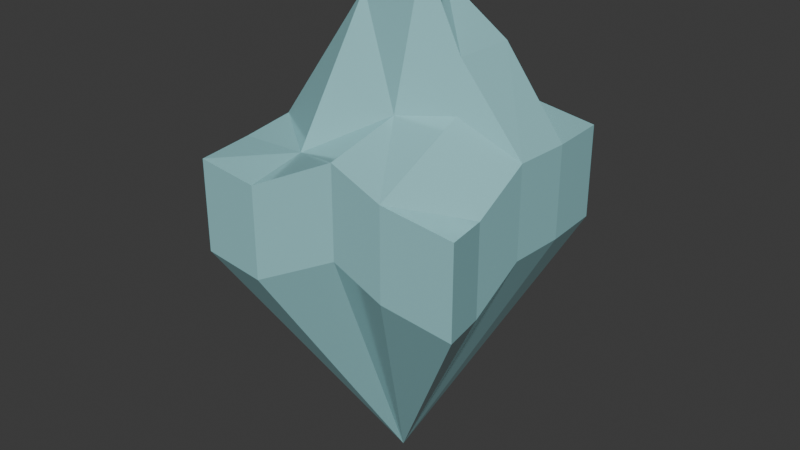 # Source: IceBerg_1Peak1.blend  (saved by Blender 5.0.118; exported with 4.5.12 LTS)
import bpy
from mathutils import Matrix  # noqa: F401  (used for matrix-valued properties, if any)

bpy.ops.wm.read_factory_settings(use_empty=True)
scene = bpy.context.scene
scene.name = 'Scene'

# ---- collections
col_collection = bpy.data.collections.new('Collection'); scene.collection.children.link(col_collection)

# ---- materials (node trees are filled in below, after node groups)
mat_iceberg = bpy.data.materials.new('IceBerg')

# ---- material node trees
mat_iceberg.use_nodes = True; mat_iceberg.node_tree.nodes.clear()
_N = mat_iceberg.node_tree.nodes; _L = mat_iceberg.node_tree.links
n0 = _N.new('ShaderNodeBsdfPrincipled'); n0.name = 'Principled BSDF'; n0.location = (-200, 100)
n0.inputs[0].default_value = (0.3705, 0.765, 0.8, 1.0)
n0.inputs[2].default_value = 0.1027
n0.inputs[3].default_value = 2.9
n1 = _N.new('ShaderNodeOutputMaterial'); n1.name = 'Material Output'; n1.location = (200, 100)
_L.new(n0.outputs[0], n1.inputs[0])
n1.is_active_output = True

# ---- world
world_world = bpy.data.worlds.new('World'); scene.world = world_world
world_world.use_nodes = True; world_world.node_tree.nodes.clear()
_N = world_world.node_tree.nodes; _L = world_world.node_tree.links
n0 = _N.new('ShaderNodeOutputWorld'); n0.name = 'World Output'; n0.location = (200, 100)
n1 = _N.new('ShaderNodeBackground'); n1.name = 'Background'; n1.location = (-200, 100)
n1.inputs[0].default_value = (0.05088, 0.05088, 0.05088, 1.0)
_L.new(n1.outputs[0], n0.inputs[0])
n0.is_active_output = True
world_world.color = (0.05088, 0.05088, 0.05088)
world_world.sun_shadow_jitter_overblur = 0.0

# ---- meshes
me_plane_002 = bpy.data.meshes.new('Plane.002')
me_plane_002.from_pydata([(0.1032, -2.922, 0.1957), (0.03135, -0.1278, 0.4501), (-1.428, -3.173, 0.0351), (0.03917, -1.577, 1.318), (-1.501, -0.08501, 0.2871), (-1.339, -1.475, 1.778), (-0.5702, -2.876, 0.4355), (0.06489, -0.8096, 1.321), (-2.287, -0.08483, 0.01512), (0.7591, -0.06016, 0.3105), (0.9551, -2.85, 0.04401), (-2.203, -3.148, 0.1125), (0.09582, -1.703, 0.7376), (-0.7217, -0.1392, 0.2259), (0.7989, -1.521, 0.3497), (-1.224, -1.06, 1.457), (-1.484, -2.385, 0.1293), (-2.409, -1.642, 0.1384), (-0.5072, -1.522, 2.299), (-0.5266, -1.954, 0.6696), (-2.338, -2.368, 0.0949), (-2.355, -0.8581, 0.1846), (0.8303, -2.268, -0.002552), (0.8171, -0.8003, 0.3306), (-0.7455, -0.8495, 1.887), (0.1032, -2.922, -0.931), (0.03135, -0.1278, -0.6766), (-1.428, -3.173, -1.092), (-1.501, -0.08501, -0.8395), (-0.5702, -2.876, -0.6912), (-2.287, -0.08483, -1.112), (0.7591, -0.06016, -0.8162), (0.9551, -2.85, -1.083), (-2.203, -3.148, -1.014), (-0.7217, -0.1392, -0.9008), (0.7989, -1.521, -0.777), (-2.409, -1.642, -0.9883), (-2.338, -2.368, -1.032), (-2.355, -0.8581, -0.942), (0.8303, -2.268, -1.129), (0.8171, -0.8003, -0.796), (-0.7198, -1.558, -3.911)], [], [(7, 13, 24), (21, 4, 8), (16, 17, 20), (19, 3, 18), (19, 5, 16), (6, 16, 2), (0, 19, 6), (11, 16, 20), (17, 15, 21), (12, 14, 3), (0, 22, 12), (23, 1, 7), (14, 7, 3), (15, 13, 4), (5, 24, 15), (3, 24, 18), (0, 29, 25), (13, 26, 34), (22, 35, 14), (22, 32, 39), (20, 36, 37), (9, 26, 1), (2, 29, 6), (20, 33, 11), (2, 33, 27), (9, 40, 31), (23, 35, 40), (8, 28, 30), (8, 38, 21), (13, 28, 4), (10, 25, 32), (17, 38, 36), (27, 33, 41), (38, 30, 41), (28, 34, 41), (36, 38, 41), (29, 27, 41), (35, 39, 41), (30, 28, 41), (39, 32, 41), (32, 25, 41), (31, 40, 41), (34, 26, 41), (25, 29, 41), (40, 35, 41), (37, 36, 41), (26, 31, 41), (33, 37, 41), (7, 1, 13), (21, 15, 4), (16, 5, 17), (19, 12, 3), (19, 18, 5), (6, 19, 16), (0, 12, 19), (11, 2, 16), (17, 5, 15), (12, 22, 14), (0, 10, 22), (23, 9, 1), (14, 23, 7), (15, 24, 13), (5, 18, 24), (3, 7, 24), (0, 6, 29), (13, 1, 26), (22, 39, 35), (22, 10, 32), (20, 17, 36), (9, 31, 26), (2, 27, 29), (20, 37, 33), (2, 11, 33), (9, 23, 40), (23, 14, 35), (8, 4, 28), (8, 30, 38), (13, 34, 28), (10, 0, 25), (17, 21, 38)])
_uv = me_plane_002.uv_layers.new(name='UVMap')
_uv.uv.foreach_set('vector', [0.5, 0.375, 0.375, 0.5, 0.375, 0.375, 0.125, 0.375, 0.25, 0.5, 0.125, 0.5, 0.25, 0.125, 0.125, 0.25, 0.125, 0.125, 0.375, 0.125, 0.5, 0.25, 0.375, 0.25, 0.375, 0.125, 0.25, 0.25, 0.25, 0.125, 0.375, 0.0, 0.25, 0.125, 0.25, 0.0, 0.5, 0.0, 0.375, 0.125, 0.375, 0.0, 0.125, 0.0, 0.25, 0.125, 0.125, 0.125, 0.125, 0.25, 0.25, 0.375, 0.125, 0.375, 0.5, 0.125, 0.625, 0.25, 0.5, 0.25, 0.5, 0.0, 0.625, 0.125, 0.5, 0.125, 0.625, 0.375, 0.5, 0.5, 0.5, 0.375, 0.625, 0.25, 0.5, 0.375, 0.5, 0.25, 0.25, 0.375, 0.375, 0.5, 0.25, 0.5, 0.25, 0.25, 0.375, 0.375, 0.25, 0.375, 0.5, 0.25, 0.375, 0.375, 0.375, 0.25, 0.5, 0.0, 0.375, 0.0, 0.5, 0.0, 0.375, 0.5, 0.5, 0.5, 0.375, 0.5, 0.625, 0.125, 0.625, 0.25, 0.625, 0.25, 0.625, 0.125, 0.625, 0.0, 0.625, 0.125, 0.125, 0.125, 0.125, 0.25, 0.125, 0.125, 0.625, 0.5, 0.5, 0.5, 0.5, 0.5, 0.25, 0.0, 0.375, 0.0, 0.375, 0.0, 0.125, 0.125, 0.125, 0.0, 0.125, 0.0, 0.25, 0.0, 0.125, 0.0, 0.25, 0.0, 0.625, 0.5, 0.625, 0.375, 0.625, 0.5, 0.625, 0.375, 0.625, 0.25, 0.625, 0.375, 0.125, 0.5, 0.25, 0.5, 0.125, 0.5, 0.125, 0.5, 0.125, 0.375, 0.125, 0.375, 0.375, 0.5, 0.25, 0.5, 0.25, 0.5, 0.625, 0.0, 0.5, 0.0, 0.625, 0.0, 0.125, 0.25, 0.125, 0.375, 0.125, 0.25, 0.25, 0.0, 0.125, 0.0, 0.25, 0.0, 0.125, 0.375, 0.125, 0.5, 0.125, 0.375, 0.25, 0.5, 0.375, 0.5, 0.25, 0.5, 0.125, 0.25, 0.125, 0.375, 0.125, 0.25, 0.375, 0.0, 0.25, 0.0, 0.375, 0.0, 0.625, 0.25, 0.625, 0.125, 0.625, 0.25, 0.125, 0.5, 0.25, 0.5, 0.125, 0.5, 0.625, 0.125, 0.625, 0.0, 0.625, 0.125, 0.625, 0.0, 0.5, 0.0, 0.625, 0.0, 0.625, 0.5, 0.625, 0.375, 0.625, 0.5, 0.375, 0.5, 0.5, 0.5, 0.375, 0.5, 0.5, 0.0, 0.375, 0.0, 0.5, 0.0, 0.625, 0.375, 0.625, 0.25, 0.625, 0.375, 0.125, 0.125, 0.125, 0.25, 0.125, 0.125, 0.5, 0.5, 0.625, 0.5, 0.5, 0.5, 0.125, 0.0, 0.125, 0.125, 0.125, 0.0, 0.5, 0.375, 0.5, 0.5, 0.375, 0.5, 0.125, 0.375, 0.25, 0.375, 0.25, 0.5, 0.25, 0.125, 0.25, 0.25, 0.125, 0.25, 0.375, 0.125, 0.5, 0.125, 0.5, 0.25, 0.375, 0.125, 0.375, 0.25, 0.25, 0.25, 0.375, 0.0, 0.375, 0.125, 0.25, 0.125, 0.5, 0.0, 0.5, 0.125, 0.375, 0.125, 0.125, 0.0, 0.25, 0.0, 0.25, 0.125, 0.125, 0.25, 0.25, 0.25, 0.25, 0.375, 0.5, 0.125, 0.625, 0.125, 0.625, 0.25, 0.5, 0.0, 0.625, 0.0, 0.625, 0.125, 0.625, 0.375, 0.625, 0.5, 0.5, 0.5, 0.625, 0.25, 0.625, 0.375, 0.5, 0.375, 0.25, 0.375, 0.375, 0.375, 0.375, 0.5, 0.25, 0.25, 0.375, 0.25, 0.375, 0.375, 0.5, 0.25, 0.5, 0.375, 0.375, 0.375, 0.5, 0.0, 0.375, 0.0, 0.375, 0.0, 0.375, 0.5, 0.5, 0.5, 0.5, 0.5, 0.625, 0.125, 0.625, 0.125, 0.625, 0.25, 0.625, 0.125, 0.625, 0.0, 0.625, 0.0, 0.125, 0.125, 0.125, 0.25, 0.125, 0.25, 0.625, 0.5, 0.625, 0.5, 0.5, 0.5, 0.25, 0.0, 0.25, 0.0, 0.375, 0.0, 0.125, 0.125, 0.125, 0.125, 0.125, 0.0, 0.25, 0.0, 0.125, 0.0, 0.125, 0.0, 0.625, 0.5, 0.625, 0.375, 0.625, 0.375, 0.625, 0.375, 0.625, 0.25, 0.625, 0.25, 0.125, 0.5, 0.25, 0.5, 0.25, 0.5, 0.125, 0.5, 0.125, 0.5, 0.125, 0.375, 0.375, 0.5, 0.375, 0.5, 0.25, 0.5, 0.625, 0.0, 0.5, 0.0, 0.5, 0.0, 0.125, 0.25, 0.125, 0.375, 0.125, 0.375])
me_plane_002.materials.append(mat_iceberg)
me_plane_002.update()

# ---- objects
ob_iceberg_1_peak = bpy.data.objects.new('IceBerg 1 Peak', me_plane_002)

# ---- transforms, parenting, visibility, modifiers, constraints
ob_iceberg_1_peak.location = (0.0, 0.0, 0.0)

# ---- collection membership
col_collection.objects.link(ob_iceberg_1_peak)

# ---- scene / render settings (as saved in the file)
scene.frame_start = 1; scene.frame_end = 250; scene.frame_set(58)
scene.render.engine = 'BLENDER_EEVEE_NEXT'
scene.render.bake_bias = 0.0
scene.render.bake_samples = 0
scene.cycles.sampling_pattern = 'TABULATED_SOBOL'
scene.eevee.use_volume_custom_range = False
bpy.context.view_layer.update()

# ---- added for rendering (the .blend has no active camera and no usable light): camera, sun
cam_auto = bpy.data.cameras.new('AutoCamera')
cam_auto.lens = 50.0
cam_auto.sensor_width = 36.0
cam_auto.clip_end = 1000.0
ob_auto_camera = bpy.data.objects.new('AutoCamera', cam_auto)
scene.collection.objects.link(ob_auto_camera)
ob_auto_camera.location = (6.41414, -10.1858, 4.90695)
ob_auto_camera.rotation_euler = (1.09748, -7.21219e-08, 0.694738)
scene.camera = ob_auto_camera
light_auto_sun = bpy.data.lights.new('AutoSun', 'SUN')
light_auto_sun.energy = 3.0
light_auto_sun.angle = 0.0523599
ob_auto_sun = bpy.data.objects.new('AutoSun', light_auto_sun)
scene.collection.objects.link(ob_auto_sun)
ob_auto_sun.rotation_euler = (0.872665, 0.174533, 0.523599)
bpy.context.view_layer.update()
